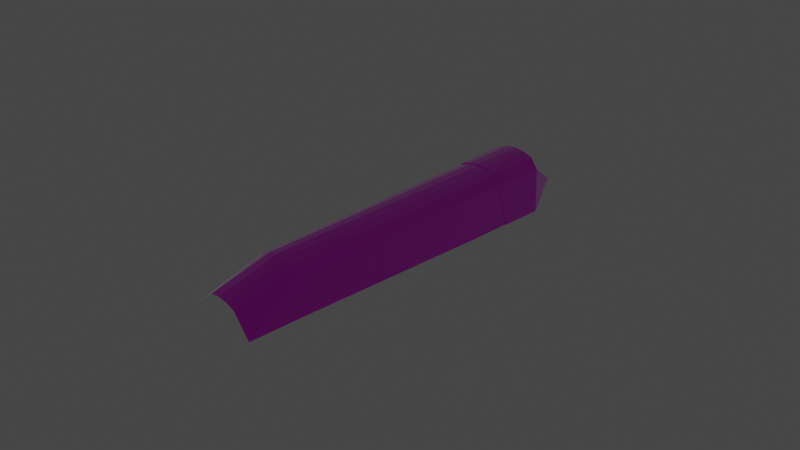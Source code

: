 # Source: canopeGlass.blend  (saved by Blender 3.0.42; exported with 4.5.12 LTS)
import bpy
from mathutils import Matrix  # noqa: F401  (used for matrix-valued properties, if any)

bpy.ops.wm.read_factory_settings(use_empty=True)
scene = bpy.context.scene
scene.name = 'Scene'

# ---- collections
col_canope = bpy.data.collections.new('Canope'); scene.collection.children.link(col_canope)

# ---- images (referenced by path relative to the original .blend; pixels are not part of the script)
import os
ASSET_DIR = os.environ.get("B2B_ASSET_DIR", "")  # directory of the original .blend (textures are referenced by path, not embedded)
HERE = os.path.dirname(os.path.abspath(__file__))  # packed textures are extracted next to this script under _unpacked/

def load_image(name, relpath, width, height, colorspace="sRGB"):
    """Load a texture the original file referenced (path relative to the .blend, or extracted next to this script)."""
    p = next((c for c in (os.path.join(HERE, relpath), os.path.join(ASSET_DIR, relpath)) if relpath and os.path.exists(c)), "")
    if p:
        img = bpy.data.images.load(p, check_existing=True)
        img.name = name
    else:  # same state as the original file: an image datablock whose file is absent (Cycles renders it pink)
        img = bpy.data.images.new(name, width, height)
        img.source = "FILE"
        img.filepath = "//" + (relpath or name)
    img.colorspace_settings.name = colorspace
    return img
img_blueglass_png = load_image('blueglass.png', 'blueglass.png', 1024, 1024, 'sRGB')

# ---- materials (node trees are filled in below, after node groups)
mat_perspexblue = bpy.data.materials.new('PerspexBlue')
mat_perspexblue.use_transparent_shadow = False

# ---- material node trees
mat_perspexblue.use_nodes = True; mat_perspexblue.node_tree.nodes.clear()
_N = mat_perspexblue.node_tree.nodes; _L = mat_perspexblue.node_tree.links
n0 = _N.new('ShaderNodeBsdfPrincipled'); n0.name = 'Principled BSDF'; n0.location = (10, 300)
n0.distribution = 'GGX'
n0.subsurface_method = 'BURLEY'
n0.inputs[2].default_value = 0.0
n0.inputs[3].default_value = 1.45
n0.inputs[13].default_value = 1.0
n0.inputs[18].default_value = 1.0
n0.inputs[20].default_value = 0.0
n0.inputs[24].default_value = 0.09843
n0.inputs[27].default_value = (0.281, 0.281, 0.281, 1.0)
n1 = _N.new('ShaderNodeOutputMaterial'); n1.name = 'Material Output'; n1.location = (300, 300)
n2 = _N.new('ShaderNodeTexImage'); n2.name = 'Image Texture'; n2.location = (-280, 280)
n2.image = img_blueglass_png
_L.new(n0.outputs[0], n1.inputs[0])
_L.new(n2.outputs[0], n0.inputs[0])
n1.is_active_output = True

# ---- world
world_world = bpy.data.worlds.new('World'); scene.world = world_world
world_world.use_nodes = True; world_world.node_tree.nodes.clear()
_N = world_world.node_tree.nodes; _L = world_world.node_tree.links
n0 = _N.new('ShaderNodeOutputWorld'); n0.name = 'World Output'; n0.location = (300, 300)
n1 = _N.new('ShaderNodeBackground'); n1.name = 'Background'; n1.location = (10, 300)
n1.inputs[0].default_value = (0.05088, 0.05088, 0.05088, 1.0)
_L.new(n1.outputs[0], n0.inputs[0])
n0.is_active_output = True
world_world.color = (0.05088, 0.05088, 0.05088)
world_world.use_sun_shadow = False
world_world.sun_shadow_jitter_overblur = 0.0

# ---- cameras
cam_camera = bpy.data.cameras.new('Camera')
cam_camera.clip_end = 100.0
cam_camera.ortho_scale = 7.314

# ---- lights
light_light = bpy.data.lights.new('Light', 'POINT')
light_light.transmission_factor = 0.0
light_light.energy = 1000.0
light_light.shadow_soft_size = 0.1
light_light.shadow_maximum_resolution = 0.006
light_light.use_absolute_resolution = True

# ---- meshes
me_cylinder_005 = bpy.data.meshes.new('Cylinder.005')
me_cylinder_005.from_pydata([(-2.082, -0.2356, -0.1166), (-2.084, -0.1258, -0.07843), (-2.086, -0.01167, -0.06551), (-2.086, 0.1025, -0.07831), (-2.086, 0.2123, -0.1163), (-1.655, -0.4221, -0.3205), (-1.752, -0.3344, 0.1181), (-1.773, -0.2335, 0.2227), (-1.773, -0.1238, 0.2586), (-1.774, -0.009673, 0.2708), (-1.775, 0.1045, 0.2588), (-1.777, 0.2142, 0.2229), (-1.757, 0.3156, 0.1184), (-1.667, 0.4052, -0.3227), (1.537, -0.4094, -0.3193), (1.541, -0.2827, 0.02682), (1.537, 0.2996, 0.0282), (1.531, 0.4179, -0.3135), (1.542, -0.1808, 0.1085), (1.542, -0.08792, 0.1526), (1.541, 0.004937, 0.1681), (1.54, 0.09781, 0.1547), (1.539, 0.196, 0.1237), (-1.165, -0.4204, -0.3267), (-1.169, -0.3253, 0.1031), (-1.176, 0.4068, -0.3266), (-1.174, 0.3128, 0.1036), (-1.168, -0.2241, 0.2051), (-1.171, 0.2103, 0.2079), (-1.163, 0.1035, 0.2422), (-1.162, -0.1173, 0.2417), (-1.16, -0.006856, 0.2543), (-1.169, 0.2998, 0.1012), (-1.164, -0.2137, 0.1929), (-1.166, 0.2099, 0.1955), (-1.162, 0.1033, 0.2266), (-1.158, -0.1171, 0.2261), (-1.157, -0.00691, 0.2375), (-1.164, -0.3172, 0.1007), (-0.6806, 0.3106, 0.08844), (-0.2678, 0.3082, 0.07685), (0.1833, 0.306, 0.06469), (0.6344, 0.3039, 0.05252), (1.085, 0.3017, 0.04036), (-0.6751, -0.2163, 0.1782), (-0.2623, -0.2095, 0.1647), (0.1887, -0.2023, 0.1507), (0.6396, -0.1951, 0.1366), (1.091, -0.1879, 0.1226), (-0.678, 0.207, 0.183), (-0.2653, 0.2035, 0.1716), (0.1858, 0.2003, 0.1596), (0.6368, 0.1971, 0.1476), (1.087, 0.205, 0.1244), (-0.6716, 0.1027, 0.214), (-0.2599, 0.1015, 0.2026), (0.1901, 0.1006, 0.1907), (0.6401, 0.09964, 0.1787), (1.09, 0.09872, 0.1667), (-0.67, -0.112, 0.2133), (-0.2583, -0.1074, 0.2016), (0.1917, -0.1025, 0.1894), (0.6416, -0.09766, 0.1771), (1.092, -0.09279, 0.1649), (-0.6688, -0.004628, 0.2254), (-0.2575, -0.002961, 0.2144), (0.1922, -0.0009864, 0.2028), (0.6418, 0.000988, 0.1912), (1.091, 0.002962, 0.1796), (1.087, -0.4112, -0.3206), (0.6365, -0.4131, -0.3218), (0.1862, -0.4149, -0.323), (-0.264, -0.4167, -0.3243), (-0.676, -0.4183, -0.3261), (1.079, 0.4161, -0.3157), (0.6282, 0.4142, -0.3178), (0.1771, 0.4124, -0.32), (-0.2741, 0.4105, -0.3222), (-0.6869, 0.409, -0.325), (1.09, -0.2897, 0.03912), (0.6392, -0.2968, 0.05143), (0.1881, -0.3039, 0.06374), (-0.2629, -0.3109, 0.07605), (-0.6756, -0.3177, 0.08778), (-1.173, 0.3962, -0.3264), (-1.16, -0.4099, -0.3266), (2.215, -0.4067, -0.3182), (2.216, -0.318, -0.2115), (2.217, -0.2169, -0.1278), (2.217, -0.1072, -0.04306), (2.216, 0.006913, -0.02925), (2.215, 0.1211, -0.04294), (2.214, 0.2308, -0.08363), (2.211, 0.332, -0.2112), (2.209, 0.4207, -0.3177), (1.54, 0.09781, 0.1547)], [], [(5, 6, 0), (9, 10, 3, 2), (8, 1, 7), (11, 3, 10), (6, 7, 1, 0), (78, 84, 32, 39), (1, 8, 9, 2), (12, 13, 4), (69, 14, 15, 79), (12, 26, 25, 13), (28, 26, 12, 11), (43, 53, 22, 16), (53, 58, 21, 22), (63, 48, 18, 19), (68, 63, 19, 20), (58, 68, 20, 21), (29, 28, 11, 10), (29, 10, 9, 31), (9, 8, 30, 31), (30, 8, 7, 27), (27, 7, 6, 24), (84, 25, 26, 32), (24, 6, 5, 23), (38, 83, 44, 33), (29, 31, 37, 35), (31, 30, 36, 37), (30, 27, 33, 36), (28, 29, 35, 34), (15, 18, 48, 79), (79, 48, 47, 80), (80, 47, 46, 81), (81, 46, 45, 82), (82, 45, 44, 83), (17, 74, 43, 16), (74, 75, 42, 43), (75, 76, 41, 42), (76, 77, 40, 41), (77, 78, 39, 40), (35, 37, 64, 54), (54, 64, 65, 55), (55, 65, 66, 56), (56, 66, 67, 57), (57, 67, 68, 58), (37, 36, 59, 64), (64, 59, 60, 65), (65, 60, 61, 66), (66, 61, 62, 67), (67, 62, 63, 68), (36, 33, 44, 59), (59, 44, 45, 60), (60, 45, 46, 61), (61, 46, 47, 62), (62, 47, 48, 63), (34, 35, 54, 49), (49, 54, 55, 50), (50, 55, 56, 51), (51, 56, 57, 52), (52, 57, 58, 53), (32, 34, 49, 39), (39, 49, 50, 40), (40, 50, 51, 41), (41, 51, 52, 42), (42, 52, 53, 43), (85, 73, 83, 38), (73, 72, 82, 83), (72, 71, 81, 82), (71, 70, 80, 81), (70, 69, 79, 80), (3, 11, 12, 4), (14, 86, 87, 15), (88, 18, 15, 87), (89, 19, 18, 88), (90, 20, 19, 89), (91, 95, 20, 90), (92, 22, 95, 91), (93, 16, 22, 92), (94, 17, 16, 93), (85, 38, 24, 23), (24, 38, 33, 27), (34, 32, 26, 28)])
_uv = me_cylinder_005.uv_layers.new(name='UVMap')
_uv.uv.foreach_set('vector', [0.1884, 0.326, 0.1979, 0.3972, 0.1219, 0.4045, 0.2024, 0.4442, 0.202, 0.4581, 0.1246, 0.4649, 0.1248, 0.4451, 0.2017, 0.4304, 0.124, 0.4253, 0.2003, 0.4162, 0.201, 0.4723, 0.1246, 0.4649, 0.202, 0.4581, 0.1979, 0.3972, 0.2003, 0.4162, 0.124, 0.4253, 0.1219, 0.4045, 0.3794, 0.5589, 0.2947, 0.5622, 0.289, 0.4959, 0.3773, 0.4951, 0.124, 0.4253, 0.2017, 0.4304, 0.2024, 0.4442, 0.1248, 0.4451, 0.1991, 0.4913, 0.1911, 0.5627, 0.1231, 0.4857, 0.6839, 0.3357, 0.7625, 0.3416, 0.7549, 0.3948, 0.6801, 0.3918, 0.1991, 0.4913, 0.2867, 0.4963, 0.2928, 0.5631, 0.1911, 0.5627, 0.288, 0.4742, 0.2867, 0.4963, 0.1991, 0.4913, 0.201, 0.4723, 0.6803, 0.4897, 0.6795, 0.471, 0.7528, 0.4669, 0.7548, 0.4864, 0.6795, 0.471, 0.6793, 0.4543, 0.7521, 0.453, 0.7528, 0.4669, 0.6792, 0.4262, 0.6794, 0.4111, 0.7531, 0.4129, 0.7522, 0.4271, 0.6792, 0.4403, 0.6792, 0.4262, 0.7522, 0.4271, 0.7518, 0.44, 0.6793, 0.4543, 0.6792, 0.4403, 0.7518, 0.44, 0.7521, 0.453, 0.2897, 0.4587, 0.288, 0.4742, 0.201, 0.4723, 0.202, 0.4581, 0.2897, 0.4587, 0.202, 0.4581, 0.2024, 0.4442, 0.2899, 0.4431, 0.2024, 0.4442, 0.2017, 0.4304, 0.2894, 0.4277, 0.2899, 0.4431, 0.2894, 0.4277, 0.2017, 0.4304, 0.2003, 0.4162, 0.2871, 0.412, 0.2871, 0.412, 0.2003, 0.4162, 0.1979, 0.3972, 0.2859, 0.3906, 0.2947, 0.5622, 0.2928, 0.5631, 0.2867, 0.4963, 0.289, 0.4959, 0.2859, 0.3906, 0.1979, 0.3972, 0.1884, 0.326, 0.2901, 0.3214, 0.2877, 0.3907, 0.3763, 0.3897, 0.3763, 0.4097, 0.2898, 0.412, 0.2897, 0.4587, 0.2899, 0.4431, 0.2929, 0.4431, 0.2922, 0.4593, 0.2899, 0.4431, 0.2894, 0.4277, 0.2918, 0.4271, 0.2929, 0.4431, 0.2894, 0.4277, 0.2871, 0.412, 0.2898, 0.412, 0.2918, 0.4271, 0.288, 0.4742, 0.2897, 0.4587, 0.2922, 0.4593, 0.2899, 0.4754, 0.7549, 0.3948, 0.7531, 0.4129, 0.6794, 0.4111, 0.6801, 0.3918, 0.6801, 0.3918, 0.6794, 0.4111, 0.6028, 0.4102, 0.6032, 0.3906, 0.6032, 0.3906, 0.6028, 0.4102, 0.5254, 0.4098, 0.5256, 0.3899, 0.5256, 0.3899, 0.5254, 0.4098, 0.4475, 0.4096, 0.4476, 0.3895, 0.4476, 0.3895, 0.4475, 0.4096, 0.3763, 0.4097, 0.3763, 0.3897, 0.7625, 0.5385, 0.6841, 0.5451, 0.6803, 0.4897, 0.7548, 0.4864, 0.6841, 0.5451, 0.6059, 0.5492, 0.6035, 0.4916, 0.6803, 0.4897, 0.6059, 0.5492, 0.5281, 0.5525, 0.526, 0.493, 0.6035, 0.4916, 0.5281, 0.5525, 0.4504, 0.5557, 0.4483, 0.4942, 0.526, 0.493, 0.4504, 0.5557, 0.3794, 0.5589, 0.3773, 0.4951, 0.4483, 0.4942, 0.2922, 0.4593, 0.2929, 0.4431, 0.3777, 0.4422, 0.3776, 0.4582, 0.3776, 0.4582, 0.3777, 0.4422, 0.4486, 0.4415, 0.4485, 0.4572, 0.4485, 0.4572, 0.4486, 0.4415, 0.5261, 0.441, 0.526, 0.4562, 0.526, 0.4562, 0.5261, 0.441, 0.6032, 0.4406, 0.6031, 0.4553, 0.6031, 0.4553, 0.6032, 0.4406, 0.6792, 0.4403, 0.6793, 0.4543, 0.2929, 0.4431, 0.2918, 0.4271, 0.3773, 0.4261, 0.3777, 0.4422, 0.3777, 0.4422, 0.3773, 0.4261, 0.4483, 0.4258, 0.4486, 0.4415, 0.4486, 0.4415, 0.4483, 0.4258, 0.5259, 0.4258, 0.5261, 0.441, 0.5261, 0.441, 0.5259, 0.4258, 0.6031, 0.4259, 0.6032, 0.4406, 0.6032, 0.4406, 0.6031, 0.4259, 0.6792, 0.4262, 0.6792, 0.4403, 0.2918, 0.4271, 0.2898, 0.412, 0.3763, 0.4097, 0.3773, 0.4261, 0.3773, 0.4261, 0.3763, 0.4097, 0.4475, 0.4096, 0.4483, 0.4258, 0.4483, 0.4258, 0.4475, 0.4096, 0.5254, 0.4098, 0.5259, 0.4258, 0.5259, 0.4258, 0.5254, 0.4098, 0.6028, 0.4102, 0.6031, 0.4259, 0.6031, 0.4259, 0.6028, 0.4102, 0.6794, 0.4111, 0.6792, 0.4262, 0.2899, 0.4754, 0.2922, 0.4593, 0.3776, 0.4582, 0.3769, 0.4745, 0.3769, 0.4745, 0.3776, 0.4582, 0.4485, 0.4572, 0.448, 0.4731, 0.448, 0.4731, 0.4485, 0.4572, 0.526, 0.4562, 0.5256, 0.4718, 0.5256, 0.4718, 0.526, 0.4562, 0.6031, 0.4553, 0.603, 0.4704, 0.603, 0.4704, 0.6031, 0.4553, 0.6793, 0.4543, 0.6795, 0.471, 0.289, 0.4959, 0.2899, 0.4754, 0.3769, 0.4745, 0.3773, 0.4951, 0.3773, 0.4951, 0.3769, 0.4745, 0.448, 0.4731, 0.4483, 0.4942, 0.4483, 0.4942, 0.448, 0.4731, 0.5256, 0.4718, 0.526, 0.493, 0.526, 0.493, 0.5256, 0.4718, 0.603, 0.4704, 0.6035, 0.4916, 0.6035, 0.4916, 0.603, 0.4704, 0.6795, 0.471, 0.6803, 0.4897, 0.2922, 0.3222, 0.3782, 0.3248, 0.3763, 0.3897, 0.2877, 0.3907, 0.3782, 0.3248, 0.4497, 0.3272, 0.4476, 0.3895, 0.3763, 0.3897, 0.4497, 0.3272, 0.5275, 0.3295, 0.5256, 0.3899, 0.4476, 0.3895, 0.5275, 0.3295, 0.6055, 0.3321, 0.6032, 0.3906, 0.5256, 0.3899, 0.6055, 0.3321, 0.6839, 0.3357, 0.6801, 0.3918, 0.6032, 0.3906, 0.1246, 0.4649, 0.201, 0.4723, 0.1991, 0.4913, 0.1231, 0.4857, 0.7625, 0.3416, 0.8781, 0.3625, 0.8734, 0.383, 0.7549, 0.3948, 0.8703, 0.4023, 0.7531, 0.4129, 0.7549, 0.3948, 0.8734, 0.383, 0.867, 0.4225, 0.7522, 0.4271, 0.7531, 0.4129, 0.8703, 0.4023, 0.8665, 0.4394, 0.7518, 0.44, 0.7522, 0.4271, 0.867, 0.4225, 0.867, 0.4562, 0.7523, 0.453, 0.7518, 0.44, 0.8665, 0.4394, 0.8685, 0.4734, 0.7528, 0.4669, 0.7523, 0.453, 0.867, 0.4562, 0.8734, 0.4972, 0.7548, 0.4864, 0.7528, 0.4669, 0.8685, 0.4734, 0.8781, 0.5177, 0.7625, 0.5385, 0.7548, 0.4864, 0.8734, 0.4972, 0.2922, 0.3222, 0.2877, 0.3907, 0.2859, 0.3906, 0.2901, 0.3214, 0.2859, 0.3906, 0.2877, 0.3907, 0.2898, 0.412, 0.2871, 0.412, 0.2899, 0.4754, 0.289, 0.4959, 0.2867, 0.4963, 0.288, 0.4742])
me_cylinder_005.materials.append(mat_perspexblue)
me_cylinder_005.use_remesh_fix_poles = True
me_cylinder_005.use_remesh_preserve_attributes = False
me_cylinder_005.update()

# ---- objects
ob_light = bpy.data.objects.new('Light', light_light)
ob_camera = bpy.data.objects.new('Camera', cam_camera)
ob_canopeglass = bpy.data.objects.new('canopeGlass', me_cylinder_005)

# ---- transforms, parenting, visibility, modifiers, constraints
ob_light.location = (4.076, 1.005, 5.904)
ob_light.rotation_euler = (0.6503, 0.05522, 1.866)
ob_light.lock_rotations_4d = False
ob_light.empty_display_type = 'ARROWS'
ob_light.color = (0.0, 0.0, 0.0, 0.0)
ob_light.lineart.crease_threshold = 0.0
ob_camera.location = (7.359, -6.926, 4.958)
ob_camera.rotation_euler = (1.109, 0.0, 0.8149)
ob_camera.lock_rotations_4d = False
ob_camera.empty_display_type = 'ARROWS'
ob_camera.color = (0.0, 0.0, 0.0, 0.0)
ob_camera.display_type = 'WIRE'
ob_camera.lineart.crease_threshold = 0.0
ob_canopeglass.location = (0.0, 0.0, 0.0)
ob_canopeglass.rotation_euler = (0.0, -0.0, -1.571)

# ---- collection membership
scene.collection.objects.link(ob_light)
scene.collection.objects.link(ob_camera)
col_canope.objects.link(ob_canopeglass)

# ---- scene / render settings (as saved in the file)
scene.camera = ob_camera
scene.frame_start = 1; scene.frame_end = 250; scene.frame_set(1)
scene.render.engine = 'BLENDER_EEVEE_NEXT'
scene.cycles.sampling_pattern = 'TABULATED_SOBOL'
scene.cycles.use_light_tree = False
scene.view_settings.view_transform = 'Filmic'
bpy.context.view_layer.update()
